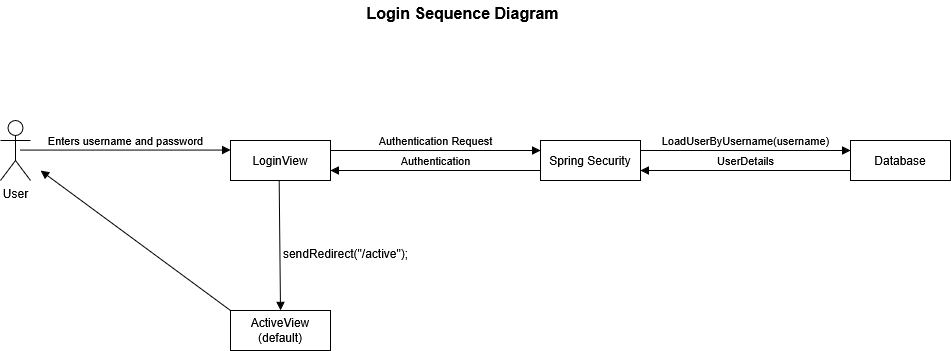

The diagram above was exported from draw.io. Its source (the exported page's mxGraphModel, read from the mxfile embedded in the PNG):
<mxGraphModel dx="1429" dy="762" grid="1" gridSize="10" guides="1" tooltips="1" connect="1" arrows="1" fold="1" page="1" pageScale="1" pageWidth="1100" pageHeight="850" math="0" shadow="0">
  <root>
    <mxCell id="0" />
    <mxCell id="1" parent="0" />
    <mxCell id="sNxBuxdu8OyzbCn37bFU-1" value="User" style="shape=umlActor;verticalLabelPosition=bottom;verticalAlign=top;html=1;outlineConnect=0;" vertex="1" parent="1">
      <mxGeometry x="75" y="180" width="30" height="60" as="geometry" />
    </mxCell>
    <mxCell id="sNxBuxdu8OyzbCn37bFU-2" value="LoginView" style="shape=umlLifeline;perimeter=lifelinePerimeter;whiteSpace=wrap;html=1;container=0;dropTarget=0;collapsible=0;recursiveResize=0;outlineConnect=0;portConstraint=eastwest;newEdgeStyle={&quot;edgeStyle&quot;:&quot;elbowEdgeStyle&quot;,&quot;elbow&quot;:&quot;vertical&quot;,&quot;curved&quot;:0,&quot;rounded&quot;:0};" vertex="1" parent="1">
      <mxGeometry x="305" y="200" width="100" height="40" as="geometry" />
    </mxCell>
    <mxCell id="sNxBuxdu8OyzbCn37bFU-49" value="Spring Security" style="shape=umlLifeline;perimeter=lifelinePerimeter;whiteSpace=wrap;html=1;container=0;dropTarget=0;collapsible=0;recursiveResize=0;outlineConnect=0;portConstraint=eastwest;newEdgeStyle={&quot;edgeStyle&quot;:&quot;elbowEdgeStyle&quot;,&quot;elbow&quot;:&quot;vertical&quot;,&quot;curved&quot;:0,&quot;rounded&quot;:0};" vertex="1" parent="1">
      <mxGeometry x="615" y="200" width="100" height="40" as="geometry" />
    </mxCell>
    <mxCell id="sNxBuxdu8OyzbCn37bFU-52" value="Database" style="shape=umlLifeline;perimeter=lifelinePerimeter;whiteSpace=wrap;html=1;container=0;dropTarget=0;collapsible=0;recursiveResize=0;outlineConnect=0;portConstraint=eastwest;newEdgeStyle={&quot;edgeStyle&quot;:&quot;elbowEdgeStyle&quot;,&quot;elbow&quot;:&quot;vertical&quot;,&quot;curved&quot;:0,&quot;rounded&quot;:0};" vertex="1" parent="1">
      <mxGeometry x="925" y="200" width="100" height="40" as="geometry" />
    </mxCell>
    <mxCell id="sNxBuxdu8OyzbCn37bFU-55" value="Authentication Request" style="html=1;verticalAlign=bottom;endArrow=block;curved=0;rounded=0;" edge="1" parent="1">
      <mxGeometry x="0.0021" width="80" relative="1" as="geometry">
        <mxPoint x="405" y="210" as="sourcePoint" />
        <mxPoint x="615" y="210" as="targetPoint" />
        <mxPoint as="offset" />
      </mxGeometry>
    </mxCell>
    <mxCell id="sNxBuxdu8OyzbCn37bFU-57" value="LoadUserByUsername(username)" style="html=1;verticalAlign=bottom;endArrow=block;curved=0;rounded=0;" edge="1" parent="1">
      <mxGeometry width="80" relative="1" as="geometry">
        <mxPoint x="715" y="210" as="sourcePoint" />
        <mxPoint x="925" y="210" as="targetPoint" />
      </mxGeometry>
    </mxCell>
    <mxCell id="sNxBuxdu8OyzbCn37bFU-59" value="UserDetails" style="html=1;verticalAlign=bottom;endArrow=block;curved=0;rounded=0;" edge="1" parent="1">
      <mxGeometry width="80" relative="1" as="geometry">
        <mxPoint x="925" y="230" as="sourcePoint" />
        <mxPoint x="715" y="230" as="targetPoint" />
        <mxPoint as="offset" />
      </mxGeometry>
    </mxCell>
    <mxCell id="sNxBuxdu8OyzbCn37bFU-60" value="&lt;div&gt;Authentication&lt;/div&gt;" style="html=1;verticalAlign=bottom;endArrow=block;curved=0;rounded=0;" edge="1" parent="1">
      <mxGeometry width="80" relative="1" as="geometry">
        <mxPoint x="615" y="230" as="sourcePoint" />
        <mxPoint x="405" y="230" as="targetPoint" />
        <mxPoint as="offset" />
      </mxGeometry>
    </mxCell>
    <mxCell id="sNxBuxdu8OyzbCn37bFU-75" value="Enters username and password" style="html=1;verticalAlign=bottom;endArrow=block;curved=0;rounded=0;" edge="1" parent="1">
      <mxGeometry x="0.0043" width="80" relative="1" as="geometry">
        <mxPoint x="95" y="209.57" as="sourcePoint" />
        <mxPoint x="305" y="209.57" as="targetPoint" />
        <mxPoint as="offset" />
      </mxGeometry>
    </mxCell>
    <mxCell id="sNxBuxdu8OyzbCn37bFU-76" value="" style="html=1;verticalAlign=bottom;endArrow=block;curved=0;rounded=0;" edge="1" parent="1" source="sNxBuxdu8OyzbCn37bFU-2">
      <mxGeometry width="80" relative="1" as="geometry">
        <mxPoint x="305" y="230" as="sourcePoint" />
        <mxPoint x="355" y="370" as="targetPoint" />
        <mxPoint as="offset" />
      </mxGeometry>
    </mxCell>
    <mxCell id="sNxBuxdu8OyzbCn37bFU-77" value="ActiveView (default)" style="shape=umlLifeline;perimeter=lifelinePerimeter;whiteSpace=wrap;html=1;container=0;dropTarget=0;collapsible=0;recursiveResize=0;outlineConnect=0;portConstraint=eastwest;newEdgeStyle={&quot;edgeStyle&quot;:&quot;elbowEdgeStyle&quot;,&quot;elbow&quot;:&quot;vertical&quot;,&quot;curved&quot;:0,&quot;rounded&quot;:0};" vertex="1" parent="1">
      <mxGeometry x="305" y="370" width="100" height="40" as="geometry" />
    </mxCell>
    <mxCell id="sNxBuxdu8OyzbCn37bFU-78" value="sendRedirect(&quot;/active&quot;);" style="text;html=1;align=center;verticalAlign=middle;resizable=0;points=[];autosize=1;strokeColor=none;fillColor=none;" vertex="1" parent="1">
      <mxGeometry x="345" y="298" width="150" height="30" as="geometry" />
    </mxCell>
    <mxCell id="sNxBuxdu8OyzbCn37bFU-79" value="" style="html=1;verticalAlign=bottom;endArrow=block;curved=0;rounded=0;" edge="1" parent="1">
      <mxGeometry width="80" relative="1" as="geometry">
        <mxPoint x="305" y="370" as="sourcePoint" />
        <mxPoint x="115" y="230" as="targetPoint" />
        <mxPoint as="offset" />
      </mxGeometry>
    </mxCell>
    <mxCell id="sNxBuxdu8OyzbCn37bFU-82" value="&lt;font style=&quot;font-size: 16px;&quot;&gt;Login Sequence Diagram&lt;/font&gt;" style="text;align=center;fontStyle=1;verticalAlign=middle;spacingLeft=3;spacingRight=3;strokeColor=none;rotatable=0;points=[[0,0.5],[1,0.5]];portConstraint=eastwest;html=1;" vertex="1" parent="1">
      <mxGeometry x="495" y="60" width="83" height="26" as="geometry" />
    </mxCell>
  </root>
</mxGraphModel>